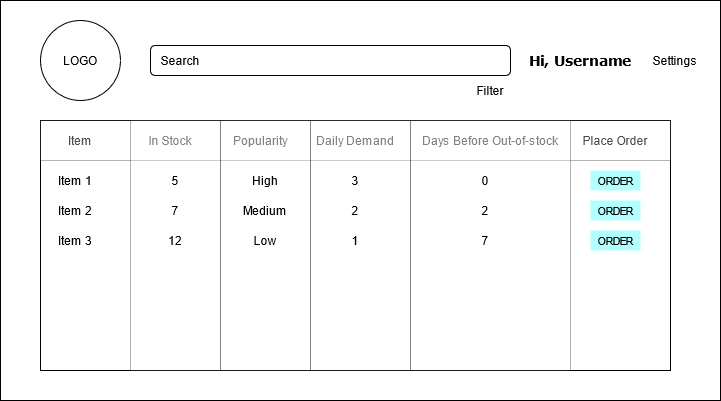

The diagram above was exported from draw.io. Its source (the exported page's mxGraphModel, read from the mxfile embedded in the PNG):
<mxGraphModel dx="782" dy="432" grid="1" gridSize="10" guides="0" tooltips="1" connect="1" arrows="1" fold="1" page="1" pageScale="1" pageWidth="850" pageHeight="1100" math="0" shadow="0">
  <root>
    <mxCell id="0" />
    <mxCell id="1" parent="0" />
    <mxCell id="9bROBRVUrIC5syjiR4pq-2" value="" style="rounded=0;whiteSpace=wrap;html=1;" vertex="1" parent="1">
      <mxGeometry x="40" y="40" width="720" height="400" as="geometry" />
    </mxCell>
    <mxCell id="9bROBRVUrIC5syjiR4pq-3" value="" style="ellipse;whiteSpace=wrap;html=1;aspect=fixed;" vertex="1" parent="1">
      <mxGeometry x="80" y="60" width="80" height="80" as="geometry" />
    </mxCell>
    <mxCell id="9bROBRVUrIC5syjiR4pq-4" value="&lt;h3&gt;&lt;font face=&quot;Verdana&quot;&gt;Hi, Username&lt;/font&gt;&lt;/h3&gt;" style="text;html=1;strokeColor=none;fillColor=none;align=center;verticalAlign=middle;whiteSpace=wrap;rounded=0;" vertex="1" parent="1">
      <mxGeometry x="560" y="85" width="120" height="30" as="geometry" />
    </mxCell>
    <mxCell id="9bROBRVUrIC5syjiR4pq-6" value="Settings" style="text;html=1;strokeColor=none;fillColor=none;align=center;verticalAlign=middle;whiteSpace=wrap;rounded=0;" vertex="1" parent="1">
      <mxGeometry x="680" y="85" width="70" height="30" as="geometry" />
    </mxCell>
    <mxCell id="9bROBRVUrIC5syjiR4pq-7" value="" style="rounded=0;whiteSpace=wrap;html=1;" vertex="1" parent="1">
      <mxGeometry x="80" y="160" width="630" height="250" as="geometry" />
    </mxCell>
    <mxCell id="9bROBRVUrIC5syjiR4pq-8" value="" style="rounded=1;whiteSpace=wrap;html=1;" vertex="1" parent="1">
      <mxGeometry x="190" y="85" width="360" height="30" as="geometry" />
    </mxCell>
    <mxCell id="9bROBRVUrIC5syjiR4pq-9" value="Search" style="text;html=1;strokeColor=none;fillColor=none;align=center;verticalAlign=middle;whiteSpace=wrap;rounded=0;" vertex="1" parent="1">
      <mxGeometry x="200" y="90" width="40" height="20" as="geometry" />
    </mxCell>
    <mxCell id="9bROBRVUrIC5syjiR4pq-10" value="Filter" style="text;html=1;strokeColor=none;fillColor=none;align=center;verticalAlign=middle;whiteSpace=wrap;rounded=0;" vertex="1" parent="1">
      <mxGeometry x="510" y="120" width="40" height="20" as="geometry" />
    </mxCell>
    <mxCell id="9bROBRVUrIC5syjiR4pq-12" value="Item" style="text;html=1;strokeColor=none;fillColor=none;align=center;verticalAlign=middle;whiteSpace=wrap;rounded=0;" vertex="1" parent="1">
      <mxGeometry x="90" y="170" width="60" height="20" as="geometry" />
    </mxCell>
    <mxCell id="9bROBRVUrIC5syjiR4pq-14" value="Days Before Out-of-stock" style="text;html=1;strokeColor=none;fillColor=none;align=center;verticalAlign=middle;whiteSpace=wrap;rounded=0;" vertex="1" parent="1">
      <mxGeometry x="460" y="170" width="140" height="20" as="geometry" />
    </mxCell>
    <mxCell id="9bROBRVUrIC5syjiR4pq-15" value="Place Order" style="text;html=1;strokeColor=none;fillColor=none;align=center;verticalAlign=middle;whiteSpace=wrap;rounded=0;" vertex="1" parent="1">
      <mxGeometry x="610" y="170" width="90" height="20" as="geometry" />
    </mxCell>
    <mxCell id="9bROBRVUrIC5syjiR4pq-16" value="Daily Demand" style="text;html=1;strokeColor=none;fillColor=none;align=center;verticalAlign=middle;whiteSpace=wrap;rounded=0;" vertex="1" parent="1">
      <mxGeometry x="355" y="170" width="80" height="20" as="geometry" />
    </mxCell>
    <mxCell id="9bROBRVUrIC5syjiR4pq-17" value="In Stock" style="text;html=1;strokeColor=none;fillColor=none;align=center;verticalAlign=middle;whiteSpace=wrap;rounded=0;" vertex="1" parent="1">
      <mxGeometry x="180" y="170" width="60" height="20" as="geometry" />
    </mxCell>
    <mxCell id="9bROBRVUrIC5syjiR4pq-18" value="Popularity" style="text;html=1;strokeColor=none;fillColor=none;align=center;verticalAlign=middle;whiteSpace=wrap;rounded=0;" vertex="1" parent="1">
      <mxGeometry x="270" y="170" width="60" height="20" as="geometry" />
    </mxCell>
    <mxCell id="9bROBRVUrIC5syjiR4pq-19" value="" style="rounded=0;whiteSpace=wrap;html=1;opacity=30;" vertex="1" parent="1">
      <mxGeometry x="80" y="160" width="630" height="40" as="geometry" />
    </mxCell>
    <mxCell id="9bROBRVUrIC5syjiR4pq-21" value="" style="rounded=0;whiteSpace=wrap;html=1;opacity=30;" vertex="1" parent="1">
      <mxGeometry x="170" y="160" width="90" height="250" as="geometry" />
    </mxCell>
    <mxCell id="9bROBRVUrIC5syjiR4pq-22" value="" style="rounded=0;whiteSpace=wrap;html=1;opacity=30;" vertex="1" parent="1">
      <mxGeometry x="260" y="160" width="90" height="250" as="geometry" />
    </mxCell>
    <mxCell id="9bROBRVUrIC5syjiR4pq-23" value="" style="rounded=0;whiteSpace=wrap;html=1;opacity=30;" vertex="1" parent="1">
      <mxGeometry x="350" y="160" width="100" height="250" as="geometry" />
    </mxCell>
    <mxCell id="9bROBRVUrIC5syjiR4pq-24" value="" style="rounded=0;whiteSpace=wrap;html=1;opacity=30;" vertex="1" parent="1">
      <mxGeometry x="450" y="160" width="160" height="250" as="geometry" />
    </mxCell>
    <mxCell id="9bROBRVUrIC5syjiR4pq-29" value="ORDER" style="text;html=1;strokeColor=none;align=center;verticalAlign=middle;whiteSpace=wrap;rounded=0;opacity=30;fillColor=#00FFFF;fontSize=11;" vertex="1" parent="1">
      <mxGeometry x="630" y="210" width="50" height="20" as="geometry" />
    </mxCell>
    <mxCell id="9bROBRVUrIC5syjiR4pq-30" value="High" style="text;html=1;strokeColor=none;align=center;verticalAlign=middle;whiteSpace=wrap;rounded=0;opacity=30;" vertex="1" parent="1">
      <mxGeometry x="280" y="210" width="50" height="20" as="geometry" />
    </mxCell>
    <mxCell id="9bROBRVUrIC5syjiR4pq-31" value="Medium" style="text;html=1;strokeColor=none;align=center;verticalAlign=middle;whiteSpace=wrap;rounded=0;opacity=30;" vertex="1" parent="1">
      <mxGeometry x="280" y="240" width="50" height="20" as="geometry" />
    </mxCell>
    <mxCell id="9bROBRVUrIC5syjiR4pq-32" value="Low" style="text;html=1;strokeColor=none;align=center;verticalAlign=middle;whiteSpace=wrap;rounded=0;opacity=30;" vertex="1" parent="1">
      <mxGeometry x="280" y="270" width="50" height="20" as="geometry" />
    </mxCell>
    <mxCell id="9bROBRVUrIC5syjiR4pq-33" value="5" style="text;html=1;strokeColor=none;align=center;verticalAlign=middle;whiteSpace=wrap;rounded=0;opacity=30;" vertex="1" parent="1">
      <mxGeometry x="190" y="210" width="50" height="20" as="geometry" />
    </mxCell>
    <mxCell id="9bROBRVUrIC5syjiR4pq-34" value="7" style="text;html=1;strokeColor=none;align=center;verticalAlign=middle;whiteSpace=wrap;rounded=0;opacity=30;" vertex="1" parent="1">
      <mxGeometry x="190" y="240" width="50" height="20" as="geometry" />
    </mxCell>
    <mxCell id="9bROBRVUrIC5syjiR4pq-35" value="12" style="text;html=1;strokeColor=none;align=center;verticalAlign=middle;whiteSpace=wrap;rounded=0;opacity=30;" vertex="1" parent="1">
      <mxGeometry x="190" y="270" width="50" height="20" as="geometry" />
    </mxCell>
    <mxCell id="9bROBRVUrIC5syjiR4pq-36" value="3" style="text;html=1;strokeColor=none;align=center;verticalAlign=middle;whiteSpace=wrap;rounded=0;opacity=30;" vertex="1" parent="1">
      <mxGeometry x="370" y="210" width="50" height="20" as="geometry" />
    </mxCell>
    <mxCell id="9bROBRVUrIC5syjiR4pq-37" value="2" style="text;html=1;strokeColor=none;align=center;verticalAlign=middle;whiteSpace=wrap;rounded=0;opacity=30;" vertex="1" parent="1">
      <mxGeometry x="370" y="240" width="50" height="20" as="geometry" />
    </mxCell>
    <mxCell id="9bROBRVUrIC5syjiR4pq-38" value="1" style="text;html=1;strokeColor=none;align=center;verticalAlign=middle;whiteSpace=wrap;rounded=0;opacity=30;" vertex="1" parent="1">
      <mxGeometry x="370" y="270" width="50" height="20" as="geometry" />
    </mxCell>
    <mxCell id="9bROBRVUrIC5syjiR4pq-39" value="0" style="text;html=1;strokeColor=none;align=center;verticalAlign=middle;whiteSpace=wrap;rounded=0;opacity=30;" vertex="1" parent="1">
      <mxGeometry x="500" y="210" width="50" height="20" as="geometry" />
    </mxCell>
    <mxCell id="9bROBRVUrIC5syjiR4pq-40" value="2" style="text;html=1;strokeColor=none;align=center;verticalAlign=middle;whiteSpace=wrap;rounded=0;opacity=30;" vertex="1" parent="1">
      <mxGeometry x="500" y="240" width="50" height="20" as="geometry" />
    </mxCell>
    <mxCell id="9bROBRVUrIC5syjiR4pq-41" value="7" style="text;html=1;strokeColor=none;align=center;verticalAlign=middle;whiteSpace=wrap;rounded=0;opacity=30;" vertex="1" parent="1">
      <mxGeometry x="500" y="270" width="50" height="20" as="geometry" />
    </mxCell>
    <mxCell id="9bROBRVUrIC5syjiR4pq-42" value="Item 1" style="text;html=1;strokeColor=none;align=center;verticalAlign=middle;whiteSpace=wrap;rounded=0;opacity=30;" vertex="1" parent="1">
      <mxGeometry x="90" y="210" width="50" height="20" as="geometry" />
    </mxCell>
    <mxCell id="9bROBRVUrIC5syjiR4pq-43" value="Item 2" style="text;html=1;strokeColor=none;align=center;verticalAlign=middle;whiteSpace=wrap;rounded=0;opacity=30;" vertex="1" parent="1">
      <mxGeometry x="90" y="240" width="50" height="20" as="geometry" />
    </mxCell>
    <mxCell id="9bROBRVUrIC5syjiR4pq-44" value="Item 3" style="text;html=1;strokeColor=none;align=center;verticalAlign=middle;whiteSpace=wrap;rounded=0;opacity=30;" vertex="1" parent="1">
      <mxGeometry x="90" y="270" width="50" height="20" as="geometry" />
    </mxCell>
    <mxCell id="9bROBRVUrIC5syjiR4pq-45" value="&lt;font style=&quot;font-size: 11px&quot;&gt;ORDER&lt;/font&gt;" style="text;html=1;strokeColor=none;align=center;verticalAlign=middle;whiteSpace=wrap;rounded=0;opacity=30;fillColor=#00FFFF;" vertex="1" parent="1">
      <mxGeometry x="630" y="240" width="50" height="20" as="geometry" />
    </mxCell>
    <mxCell id="9bROBRVUrIC5syjiR4pq-46" value="&lt;font style=&quot;font-size: 11px&quot;&gt;ORDER&lt;/font&gt;" style="text;html=1;strokeColor=none;align=center;verticalAlign=middle;whiteSpace=wrap;rounded=0;opacity=30;fillColor=#00FFFF;" vertex="1" parent="1">
      <mxGeometry x="630" y="270" width="50" height="20" as="geometry" />
    </mxCell>
    <mxCell id="9bROBRVUrIC5syjiR4pq-47" value="LOGO" style="text;html=1;strokeColor=none;fillColor=none;align=center;verticalAlign=middle;whiteSpace=wrap;rounded=0;opacity=30;" vertex="1" parent="1">
      <mxGeometry x="100" y="90" width="40" height="20" as="geometry" />
    </mxCell>
  </root>
</mxGraphModel>